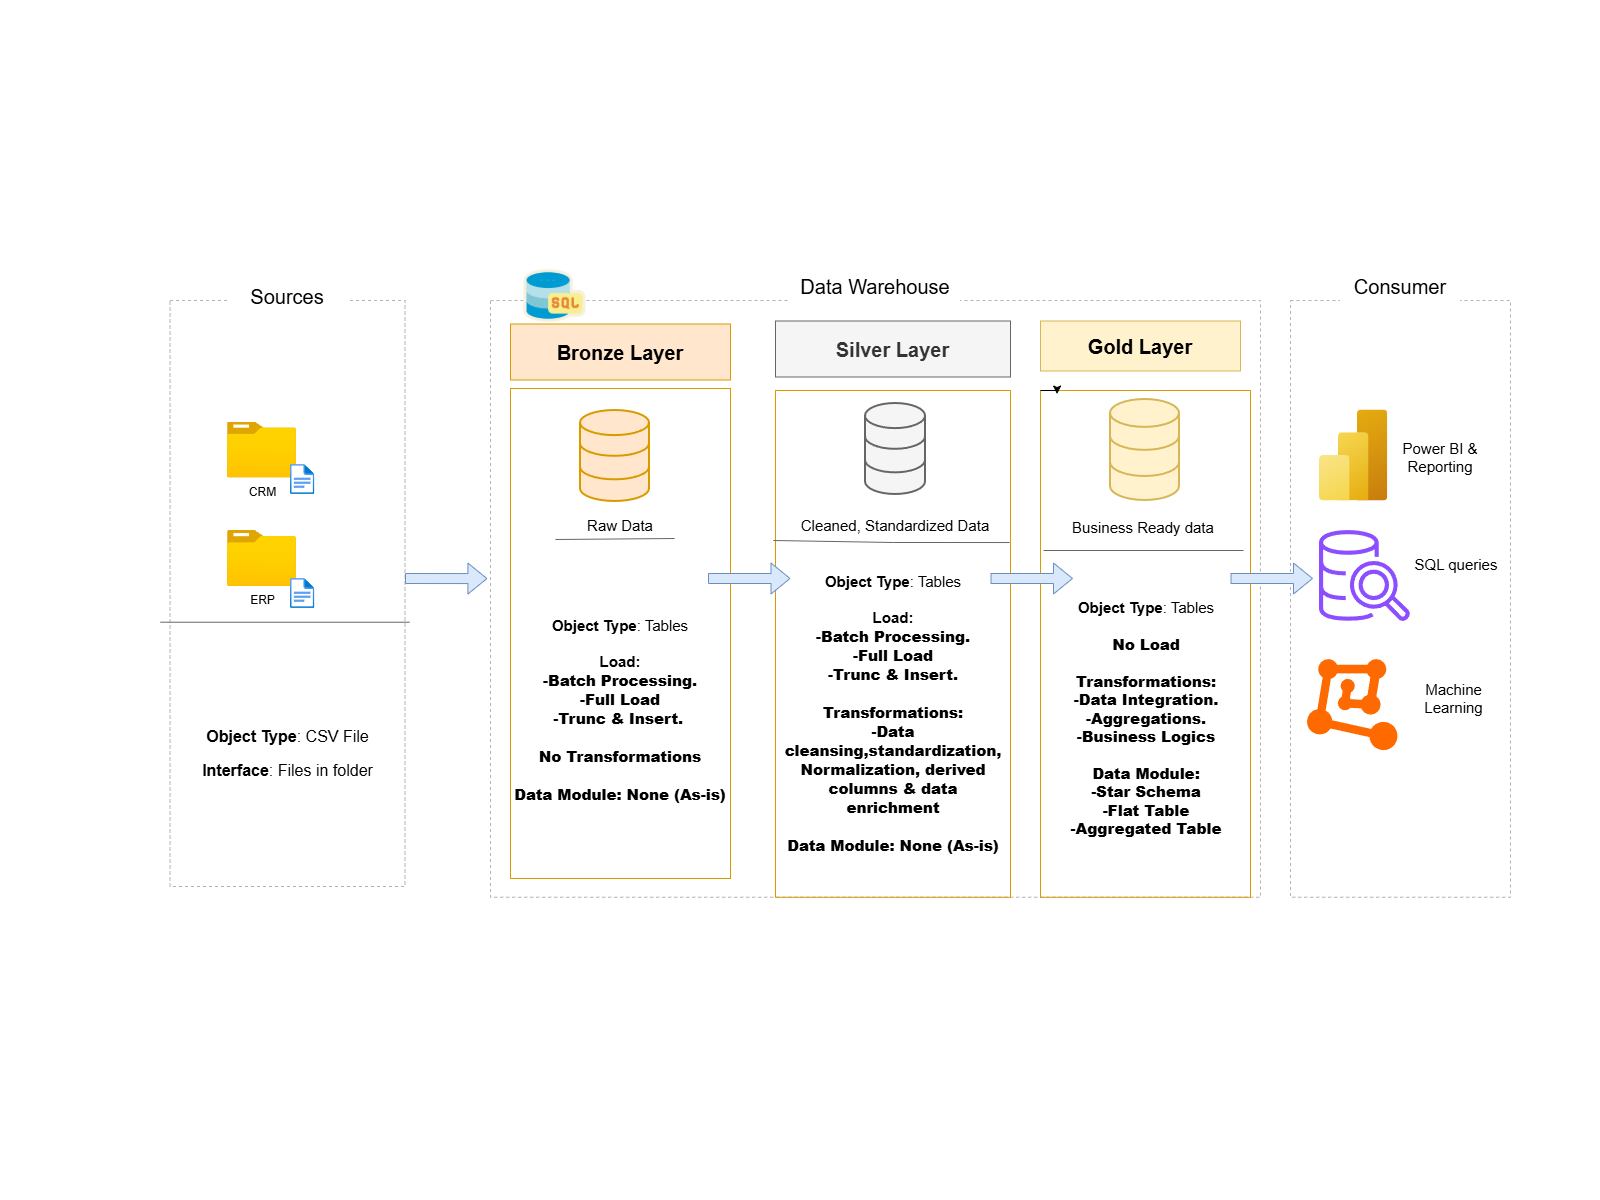

The diagram above was exported from draw.io. Its source (the exported page's mxGraphModel, read from the mxfile embedded in the PNG):
<mxGraphModel dx="1814" dy="1283" grid="1" gridSize="10" guides="1" tooltips="1" connect="1" arrows="1" fold="1" page="0" pageScale="1" pageWidth="850" pageHeight="1100" math="0" shadow="0">
  <root>
    <mxCell id="0" />
    <mxCell id="1" parent="0" />
    <mxCell id="lnRf1rV9y166SyrfKxYN-1" parent="1" style="rounded=0;whiteSpace=wrap;html=1;fillColor=none;dashed=1;strokeColor=#B3B3B3;" value="" vertex="1">
      <mxGeometry height="586" width="235" x="-230.5" y="-100" as="geometry" />
    </mxCell>
    <mxCell id="lnRf1rV9y166SyrfKxYN-2" parent="1" style="rounded=0;whiteSpace=wrap;html=1;strokeColor=none;" value="&lt;font style=&quot;font-size: 20px;&quot;&gt;Sources&lt;/font&gt;" vertex="1">
      <mxGeometry height="30" width="120" x="-173" y="-119.5" as="geometry" />
    </mxCell>
    <mxCell id="lnRf1rV9y166SyrfKxYN-3" parent="1" style="rounded=0;whiteSpace=wrap;html=1;fillColor=none;dashed=1;strokeColor=#B3B3B3;" value="" vertex="1">
      <mxGeometry height="596.75" width="770" x="90" y="-100" as="geometry" />
    </mxCell>
    <mxCell id="lnRf1rV9y166SyrfKxYN-4" parent="1" style="rounded=0;whiteSpace=wrap;html=1;strokeColor=none;" value="&lt;font style=&quot;font-size: 20px;&quot;&gt;Data Warehouse&lt;/font&gt;" vertex="1">
      <mxGeometry height="50" width="170" x="390" y="-139" as="geometry" />
    </mxCell>
    <mxCell id="lnRf1rV9y166SyrfKxYN-5" parent="1" style="rounded=0;whiteSpace=wrap;html=1;fillColor=none;dashed=1;strokeColor=#B3B3B3;" value="" vertex="1">
      <mxGeometry height="596.75" width="220" x="890" y="-100" as="geometry" />
    </mxCell>
    <mxCell id="lnRf1rV9y166SyrfKxYN-6" parent="1" style="rounded=0;whiteSpace=wrap;html=1;strokeColor=none;" value="&lt;font style=&quot;font-size: 20px;&quot;&gt;Consumer&lt;/font&gt;" vertex="1">
      <mxGeometry height="30" width="120" x="940" y="-129" as="geometry" />
    </mxCell>
    <mxCell id="lnRf1rV9y166SyrfKxYN-7" parent="1" style="rounded=0;whiteSpace=wrap;html=1;fillColor=#ffe6cc;strokeColor=#d79b00;" value="&lt;font style=&quot;font-size: 20px;&quot;&gt;&lt;b&gt;Bronze Layer&lt;/b&gt;&lt;/font&gt;" vertex="1">
      <mxGeometry height="56" width="220" x="110" y="-76.5" as="geometry" />
    </mxCell>
    <mxCell id="lnRf1rV9y166SyrfKxYN-8" parent="1" style="rounded=0;whiteSpace=wrap;html=1;fillColor=none;strokeColor=#d79b00;" value="" vertex="1">
      <mxGeometry height="490" width="220" x="110" y="-12" as="geometry" />
    </mxCell>
    <mxCell id="lnRf1rV9y166SyrfKxYN-9" parent="1" style="rounded=0;whiteSpace=wrap;html=1;fillColor=#f5f5f5;strokeColor=#666666;fontColor=#333333;" value="&lt;font style=&quot;font-size: 20px;&quot;&gt;&lt;b&gt;Silver Layer&lt;/b&gt;&lt;/font&gt;" vertex="1">
      <mxGeometry height="56" width="235" x="375" y="-79.5" as="geometry" />
    </mxCell>
    <mxCell id="lnRf1rV9y166SyrfKxYN-10" parent="1" style="rounded=0;whiteSpace=wrap;html=1;fillColor=none;strokeColor=#d79b00;" value="" vertex="1">
      <mxGeometry height="506.75" width="235" x="375" y="-10" as="geometry" />
    </mxCell>
    <mxCell id="lnRf1rV9y166SyrfKxYN-11" parent="1" style="rounded=0;whiteSpace=wrap;html=1;fillColor=#fff2cc;strokeColor=#d6b656;" value="&lt;font style=&quot;font-size: 20px;&quot;&gt;&lt;b&gt;Gold Layer&lt;/b&gt;&lt;/font&gt;" vertex="1">
      <mxGeometry height="50" width="200" x="640" y="-79.5" as="geometry" />
    </mxCell>
    <mxCell id="lnRf1rV9y166SyrfKxYN-12" parent="1" style="rounded=0;whiteSpace=wrap;html=1;fillColor=none;strokeColor=#d79b00;" value="&lt;span style=&quot;color: rgba(0, 0, 0, 0); font-family: monospace; font-size: 0px; text-align: start; white-space: nowrap;&quot;&gt;%3CmxGraphModel%3E%3Croot%3E%3CmxCell%20id%3D%220%22%2F%3E%3CmxCell%20id%3D%221%22%20parent%3D%220%22%2F%3E%3CmxCell%20id%3D%222%22%20parent%3D%221%22%20style%3D%22html%3D1%3BverticalLabelPosition%3Dbottom%3Balign%3Dcenter%3BlabelBackgroundColor%3D%23ffffff%3BverticalAlign%3Dtop%3BstrokeWidth%3D2%3BstrokeColor%3D%23d79b00%3Bshadow%3D0%3Bdashed%3D0%3Bshape%3Dmxgraph.ios7.icons.data%3BfillColor%3D%23ffe6cc%3B%22%20value%3D%22%22%20vertex%3D%221%22%3E%3CmxGeometry%20height%3D%2280%22%20width%3D%2252%22%20x%3D%22280%22%20y%3D%22210%22%20as%3D%22geometry%22%2F%3E%3C%2FmxCell%3E%3C%2Froot%3E%3C%2FmxGraphModel%3E&lt;/span&gt;" vertex="1">
      <mxGeometry height="506.75" width="210" x="640" y="-10" as="geometry" />
    </mxCell>
    <mxCell id="lnRf1rV9y166SyrfKxYN-14" parent="1" style="image;aspect=fixed;html=1;points=[];align=center;fontSize=12;image=img/lib/azure2/general/Folder_Blank.svg;" value="CRM" vertex="1">
      <mxGeometry height="56.00000000000001" width="69" x="-173" y="21.5" as="geometry" />
    </mxCell>
    <mxCell id="lnRf1rV9y166SyrfKxYN-15" parent="1" style="image;aspect=fixed;html=1;points=[];align=center;fontSize=12;image=img/lib/azure2/general/File.svg;" value="" vertex="1">
      <mxGeometry height="30" width="24.35" x="-110" y="64" as="geometry" />
    </mxCell>
    <mxCell id="lnRf1rV9y166SyrfKxYN-20" parent="1" style="image;aspect=fixed;html=1;points=[];align=center;fontSize=12;image=img/lib/azure2/general/Folder_Blank.svg;" value="ERP" vertex="1">
      <mxGeometry height="56.00000000000001" width="69" x="-173" y="130" as="geometry" />
    </mxCell>
    <mxCell id="lnRf1rV9y166SyrfKxYN-21" parent="1" style="image;aspect=fixed;html=1;points=[];align=center;fontSize=12;image=img/lib/azure2/general/File.svg;" value="" vertex="1">
      <mxGeometry height="30" width="24.35" x="-110" y="178" as="geometry" />
    </mxCell>
    <mxCell id="lnRf1rV9y166SyrfKxYN-31" edge="1" parent="1" style="endArrow=none;html=1;rounded=0;fillColor=#f5f5f5;strokeColor=#666666;entryX=1.019;entryY=0.549;entryDx=0;entryDy=0;entryPerimeter=0;" target="lnRf1rV9y166SyrfKxYN-1" value="">
      <mxGeometry height="50" relative="1" width="50" as="geometry">
        <mxPoint x="-240" y="221.71" as="sourcePoint" />
        <mxPoint x="-85.65" y="222.5" as="targetPoint" />
      </mxGeometry>
    </mxCell>
    <mxCell id="lnRf1rV9y166SyrfKxYN-32" parent="1" style="text;html=1;whiteSpace=wrap;strokeColor=none;fillColor=none;align=center;verticalAlign=middle;rounded=0;" value="&lt;font style=&quot;font-size: 16px;&quot;&gt;&lt;b&gt;Object Type&lt;/b&gt;: CSV File&lt;br&gt;&lt;/font&gt;&lt;br&gt;&lt;font style=&quot;font-size: 16px;&quot;&gt;&lt;b&gt;Interface&lt;/b&gt;: Files in folder&lt;/font&gt;" vertex="1">
      <mxGeometry height="266" width="235" x="-230.5" y="220" as="geometry" />
    </mxCell>
    <mxCell id="lnRf1rV9y166SyrfKxYN-33" parent="1" style="html=1;verticalLabelPosition=bottom;align=center;labelBackgroundColor=#ffffff;verticalAlign=top;strokeWidth=2;strokeColor=#d79b00;shadow=0;dashed=0;shape=mxgraph.ios7.icons.data;fillColor=#ffe6cc;" value="" vertex="1">
      <mxGeometry height="91" width="69" x="180" y="10" as="geometry" />
    </mxCell>
    <mxCell id="lnRf1rV9y166SyrfKxYN-34" parent="1" style="html=1;verticalLabelPosition=bottom;align=center;labelBackgroundColor=#ffffff;verticalAlign=top;strokeWidth=2;strokeColor=#666666;shadow=0;dashed=0;shape=mxgraph.ios7.icons.data;fillColor=#f5f5f5;fontColor=#333333;" value="" vertex="1">
      <mxGeometry height="91" width="60" x="465" y="3" as="geometry" />
    </mxCell>
    <mxCell id="lnRf1rV9y166SyrfKxYN-35" parent="1" style="html=1;verticalLabelPosition=bottom;align=center;labelBackgroundColor=#ffffff;verticalAlign=top;strokeWidth=2;strokeColor=#d6b656;shadow=0;dashed=0;shape=mxgraph.ios7.icons.data;fillColor=#fff2cc;" value="" vertex="1">
      <mxGeometry height="101" width="69" x="710" y="-1" as="geometry" />
    </mxCell>
    <mxCell id="lnRf1rV9y166SyrfKxYN-42" parent="1" style="text;html=1;whiteSpace=wrap;strokeColor=none;fillColor=none;align=center;verticalAlign=middle;rounded=0;" value="&lt;font style=&quot;font-size: 15px;&quot;&gt;Raw Data&lt;/font&gt;" vertex="1">
      <mxGeometry height="30" width="100" x="170" y="110" as="geometry" />
    </mxCell>
    <mxCell id="lnRf1rV9y166SyrfKxYN-43" parent="1" style="text;html=1;whiteSpace=wrap;strokeColor=none;fillColor=none;align=center;verticalAlign=middle;rounded=0;" value="&lt;font style=&quot;font-size: 15px;&quot;&gt;Cleaned, Standardized Data&lt;/font&gt;" vertex="1">
      <mxGeometry height="50" width="200" x="395" y="100" as="geometry" />
    </mxCell>
    <mxCell id="lnRf1rV9y166SyrfKxYN-47" edge="1" parent="1" style="endArrow=none;html=1;rounded=0;fillColor=#f5f5f5;strokeColor=#666666;" value="">
      <mxGeometry height="50" relative="1" width="50" as="geometry">
        <Array as="points" />
        <mxPoint x="154.95" y="139" as="sourcePoint" />
        <mxPoint x="274.05" y="138" as="targetPoint" />
      </mxGeometry>
    </mxCell>
    <mxCell id="lnRf1rV9y166SyrfKxYN-48" edge="1" parent="1" source="lnRf1rV9y166SyrfKxYN-10" style="endArrow=none;html=1;rounded=0;fillColor=#f5f5f5;strokeColor=#666666;entryX=0.996;entryY=0.3;entryDx=0;entryDy=0;entryPerimeter=0;exitX=-0.009;exitY=0.296;exitDx=0;exitDy=0;exitPerimeter=0;" target="lnRf1rV9y166SyrfKxYN-10" value="">
      <mxGeometry height="50" relative="1" width="50" as="geometry">
        <Array as="points">
          <mxPoint x="492.95" y="142" />
        </Array>
        <mxPoint x="432.95" y="143" as="sourcePoint" />
        <mxPoint x="552.0500000000001" y="142" as="targetPoint" />
      </mxGeometry>
    </mxCell>
    <mxCell id="lnRf1rV9y166SyrfKxYN-49" edge="1" parent="1" source="lnRf1rV9y166SyrfKxYN-53" style="endArrow=none;html=1;rounded=0;fillColor=#f5f5f5;strokeColor=#666666;exitX=0;exitY=1;exitDx=0;exitDy=0;entryX=1;entryY=1;entryDx=0;entryDy=0;" target="lnRf1rV9y166SyrfKxYN-53" value="">
      <mxGeometry height="50" relative="1" width="50" as="geometry">
        <mxPoint x="492.2800000000002" y="219.37400000000002" as="sourcePoint" />
        <mxPoint x="576.1" y="260" as="targetPoint" />
      </mxGeometry>
    </mxCell>
    <mxCell id="lnRf1rV9y166SyrfKxYN-50" parent="1" style="text;html=1;whiteSpace=wrap;strokeColor=none;fillColor=none;align=center;verticalAlign=middle;rounded=0;" value="&lt;font style=&quot;font-size: 15px;&quot;&gt;&lt;b style=&quot;&quot;&gt;Object Type&lt;/b&gt;: Tables&lt;br&gt;&lt;br&gt;&lt;/font&gt;&lt;div style=&quot;&quot;&gt;&lt;b style=&quot;background-color: transparent; color: light-dark(rgb(0, 0, 0), rgb(255, 255, 255));&quot;&gt;&lt;font style=&quot;font-size: 15px;&quot;&gt;Load:&lt;br&gt;&lt;div style=&quot;&quot;&gt;&lt;b style=&quot;background-color: transparent; color: light-dark(rgb(0, 0, 0), rgb(255, 255, 255));&quot;&gt;&lt;font style=&quot;&quot;&gt;-&lt;/font&gt;&lt;font style=&quot;&quot;&gt;&lt;font style=&quot;&quot;&gt;Batch Processing.&lt;br&gt;&lt;/font&gt;-Full Load&lt;/font&gt;&lt;/b&gt;&lt;/div&gt;&lt;div style=&quot;&quot;&gt;&lt;b style=&quot;background-color: transparent; color: light-dark(rgb(0, 0, 0), rgb(255, 255, 255));&quot;&gt;&lt;font style=&quot;&quot;&gt;-Trunc &amp;amp; Insert.&lt;/font&gt;&lt;span style=&quot;white-space: pre;&quot;&gt;&#09;&lt;/span&gt;&lt;br&gt;&lt;br&gt;&lt;font style=&quot;&quot;&gt;No Transformations&lt;br&gt;&lt;br&gt;Data Module: None (As-is)&lt;/font&gt;&lt;/b&gt;&lt;/div&gt;&lt;/font&gt;&lt;/b&gt;&lt;/div&gt;" vertex="1">
      <mxGeometry height="344.25" width="220" x="110" y="138" as="geometry" />
    </mxCell>
    <mxCell id="lnRf1rV9y166SyrfKxYN-51" parent="1" style="text;html=1;whiteSpace=wrap;strokeColor=none;fillColor=none;align=center;verticalAlign=middle;rounded=0;" value="&lt;font style=&quot;font-size: 15px;&quot;&gt;&lt;b&gt;Object Type&lt;/b&gt;: Tables&lt;br&gt;&lt;br&gt;&lt;/font&gt;&lt;div style=&quot;&quot;&gt;&lt;b style=&quot;background-color: transparent; color: light-dark(rgb(0, 0, 0), rgb(255, 255, 255));&quot;&gt;&lt;font style=&quot;font-size: 15px;&quot;&gt;Load:&lt;br&gt;&lt;div style=&quot;&quot;&gt;&lt;b style=&quot;background-color: transparent; color: light-dark(rgb(0, 0, 0), rgb(255, 255, 255));&quot;&gt;&lt;font style=&quot;&quot;&gt;-&lt;/font&gt;&lt;font style=&quot;&quot;&gt;&lt;font style=&quot;&quot;&gt;Batch Processing.&lt;br&gt;&lt;/font&gt;-Full Load&lt;br&gt;&lt;/font&gt;&lt;/b&gt;&lt;b style=&quot;color: light-dark(rgb(0, 0, 0), rgb(255, 255, 255)); background-color: transparent;&quot;&gt;&lt;font style=&quot;&quot;&gt;-Trunc &amp;amp; Insert.&lt;/font&gt;&lt;/b&gt;&lt;b style=&quot;background-color: transparent; color: light-dark(rgb(0, 0, 0), rgb(255, 255, 255));&quot;&gt;&lt;br&gt;&lt;font style=&quot;&quot;&gt;&lt;br&gt;Transformations:&lt;br&gt;-Data cleansing,standardization,&lt;br&gt;Normalization, derived columns &amp;amp; data enrichment&lt;br&gt;&lt;br&gt;Data Module: None (As-is)&lt;/font&gt;&lt;/b&gt;&lt;/div&gt;&lt;/font&gt;&lt;/b&gt;&lt;/div&gt;" vertex="1">
      <mxGeometry height="366.75" width="220" x="382.5" y="130" as="geometry" />
    </mxCell>
    <mxCell id="lnRf1rV9y166SyrfKxYN-53" parent="1" style="text;html=1;whiteSpace=wrap;strokeColor=none;fillColor=none;align=center;verticalAlign=middle;rounded=0;" value="&lt;font style=&quot;font-size: 15px;&quot;&gt;Business Ready data&lt;/font&gt;&lt;div&gt;&lt;br&gt;&lt;/div&gt;" vertex="1">
      <mxGeometry height="30" width="200" x="643" y="120" as="geometry" />
    </mxCell>
    <mxCell id="lnRf1rV9y166SyrfKxYN-54" parent="1" style="text;html=1;whiteSpace=wrap;strokeColor=none;fillColor=none;align=center;verticalAlign=middle;rounded=0;" value="&lt;font style=&quot;font-size: 15px;&quot;&gt;&lt;b&gt;Object Type&lt;/b&gt;: Tables&lt;br&gt;&lt;br&gt;&lt;/font&gt;&lt;div style=&quot;&quot;&gt;&lt;b style=&quot;background-color: transparent; color: light-dark(rgb(0, 0, 0), rgb(255, 255, 255));&quot;&gt;&lt;div style=&quot;&quot;&gt;&lt;b style=&quot;background-color: transparent; color: light-dark(rgb(0, 0, 0), rgb(255, 255, 255));&quot;&gt;&lt;font style=&quot;font-size: 15px;&quot;&gt;No Load&lt;br&gt;&lt;font style=&quot;&quot;&gt;&lt;br&gt;Transformations:&lt;br&gt;-Data Integration.&lt;/font&gt;&lt;/font&gt;&lt;/b&gt;&lt;/div&gt;&lt;div style=&quot;&quot;&gt;&lt;b style=&quot;background-color: transparent; color: light-dark(rgb(0, 0, 0), rgb(255, 255, 255));&quot;&gt;&lt;font style=&quot;font-size: 15px;&quot;&gt;-Aggregations.&lt;/font&gt;&lt;/b&gt;&lt;/div&gt;&lt;div style=&quot;&quot;&gt;&lt;b style=&quot;background-color: transparent; color: light-dark(rgb(0, 0, 0), rgb(255, 255, 255));&quot;&gt;&lt;font style=&quot;font-size: 15px;&quot;&gt;-Business Logics&lt;br&gt;&lt;br&gt;Data Module:&lt;br&gt;-Star Schema&lt;/font&gt;&lt;/b&gt;&lt;/div&gt;&lt;div style=&quot;&quot;&gt;&lt;b style=&quot;background-color: transparent; color: light-dark(rgb(0, 0, 0), rgb(255, 255, 255));&quot;&gt;&lt;font style=&quot;font-size: 15px;&quot;&gt;-Flat Table&lt;/font&gt;&lt;/b&gt;&lt;/div&gt;&lt;div style=&quot;&quot;&gt;&lt;b style=&quot;background-color: transparent; color: light-dark(rgb(0, 0, 0), rgb(255, 255, 255));&quot;&gt;&lt;font style=&quot;&quot;&gt;&lt;font style=&quot;font-size: 15px;&quot;&gt;-Aggregated Table&lt;br&gt;&lt;/font&gt;&lt;br&gt;&lt;/font&gt;&lt;/b&gt;&lt;/div&gt;&lt;/b&gt;&lt;/div&gt;" vertex="1">
      <mxGeometry height="344.25" width="210" x="641" y="152.92000000000002" as="geometry" />
    </mxCell>
    <mxCell id="lnRf1rV9y166SyrfKxYN-56" parent="1" style="image;aspect=fixed;html=1;points=[];align=center;fontSize=12;image=img/lib/azure2/analytics/Power_BI_Embedded.svg;" value="" vertex="1">
      <mxGeometry height="91" width="68.25" x="919" y="9.5" as="geometry" />
    </mxCell>
    <mxCell id="lnRf1rV9y166SyrfKxYN-57" parent="1" style="text;html=1;whiteSpace=wrap;strokeColor=none;fillColor=none;align=center;verticalAlign=middle;rounded=0;" value="&lt;font style=&quot;font-size: 15px;&quot;&gt;Power BI &amp;amp; Reporting&lt;/font&gt;" vertex="1">
      <mxGeometry height="56" width="140" x="970" y="28.5" as="geometry" />
    </mxCell>
    <mxCell id="lnRf1rV9y166SyrfKxYN-58" parent="1" style="sketch=0;outlineConnect=0;fontColor=#232F3E;gradientColor=none;fillColor=#8C4FFF;strokeColor=none;dashed=0;verticalLabelPosition=bottom;verticalAlign=top;align=center;html=1;fontSize=12;fontStyle=0;aspect=fixed;pointerEvents=1;shape=mxgraph.aws4.redshift_query_editor_v20_light;" value="" vertex="1">
      <mxGeometry height="91" width="91" x="919" y="130" as="geometry" />
    </mxCell>
    <mxCell id="lnRf1rV9y166SyrfKxYN-59" parent="1" style="text;html=1;whiteSpace=wrap;strokeColor=none;fillColor=none;align=center;verticalAlign=middle;rounded=0;" value="&lt;font style=&quot;font-size: 15px;&quot;&gt;SQL queries&lt;/font&gt;" vertex="1">
      <mxGeometry height="56" width="100" x="1005.5" y="136" as="geometry" />
    </mxCell>
    <mxCell id="lnRf1rV9y166SyrfKxYN-60" parent="1" style="points=[];aspect=fixed;html=1;align=center;shadow=0;dashed=0;fillColor=#FF6A00;strokeColor=none;shape=mxgraph.alibaba_cloud.machine_learning;" value="" vertex="1">
      <mxGeometry height="91" width="90.46" x="907" y="259.1" as="geometry" />
    </mxCell>
    <mxCell id="lnRf1rV9y166SyrfKxYN-61" parent="1" style="text;html=1;whiteSpace=wrap;strokeColor=none;fillColor=none;align=center;verticalAlign=middle;rounded=0;" value="&lt;font style=&quot;font-size: 15px;&quot;&gt;Machine Learning&lt;/font&gt;" vertex="1">
      <mxGeometry height="56" width="112.54" x="997.46" y="270" as="geometry" />
    </mxCell>
    <mxCell id="lnRf1rV9y166SyrfKxYN-62" parent="1" style="shape=image;verticalLabelPosition=bottom;labelBackgroundColor=default;verticalAlign=top;aspect=fixed;imageAspect=0;image=data:image/png,(base64 omitted: 41920 chars);" value="" vertex="1">
      <mxGeometry height="69" width="69" x="120" y="-139" as="geometry" />
    </mxCell>
    <mxCell id="g2gJQFPOoH9ZztbsQRve-2" edge="1" parent="1" source="lnRf1rV9y166SyrfKxYN-12" style="edgeStyle=orthogonalEdgeStyle;rounded=0;orthogonalLoop=1;jettySize=auto;html=1;innerLoopWaypoints=1;exitX=0;exitY=0;exitDx=0;exitDy=0;entryX=0.079;entryY=0.007;entryDx=0;entryDy=0;entryPerimeter=0;" target="lnRf1rV9y166SyrfKxYN-12">
      <mxGeometry relative="1" as="geometry" />
    </mxCell>
    <mxCell id="g2gJQFPOoH9ZztbsQRve-3" edge="1" parent="1" style="shape=flexArrow;endArrow=classic;html=1;rounded=0;entryX=-0.004;entryY=0.466;entryDx=0;entryDy=0;entryPerimeter=0;fillColor=#dae8fc;strokeColor=#6c8ebf;" target="lnRf1rV9y166SyrfKxYN-3" value="">
      <mxGeometry height="50" relative="1" width="50" as="geometry">
        <mxPoint x="4.5" y="178" as="sourcePoint" />
        <mxPoint x="54.5" y="128" as="targetPoint" />
      </mxGeometry>
    </mxCell>
    <mxCell id="g2gJQFPOoH9ZztbsQRve-4" edge="1" parent="1" style="shape=flexArrow;endArrow=classic;html=1;rounded=0;entryX=-0.004;entryY=0.466;entryDx=0;entryDy=0;entryPerimeter=0;fillColor=#dae8fc;strokeColor=#6c8ebf;" value="">
      <mxGeometry height="50" relative="1" width="50" as="geometry">
        <mxPoint x="307.5" y="178" as="sourcePoint" />
        <mxPoint x="390" y="178" as="targetPoint" />
      </mxGeometry>
    </mxCell>
    <mxCell id="g2gJQFPOoH9ZztbsQRve-5" edge="1" parent="1" style="shape=flexArrow;endArrow=classic;html=1;rounded=0;entryX=-0.004;entryY=0.466;entryDx=0;entryDy=0;entryPerimeter=0;fillColor=#dae8fc;strokeColor=#6c8ebf;" value="">
      <mxGeometry height="50" relative="1" width="50" as="geometry">
        <mxPoint x="590" y="178" as="sourcePoint" />
        <mxPoint x="672.5" y="178" as="targetPoint" />
      </mxGeometry>
    </mxCell>
    <mxCell id="g2gJQFPOoH9ZztbsQRve-6" edge="1" parent="1" style="shape=flexArrow;endArrow=classic;html=1;rounded=0;entryX=-0.004;entryY=0.466;entryDx=0;entryDy=0;entryPerimeter=0;fillColor=#dae8fc;strokeColor=#6c8ebf;" value="">
      <mxGeometry height="50" relative="1" width="50" as="geometry">
        <mxPoint x="830" y="178" as="sourcePoint" />
        <mxPoint x="912.5" y="178" as="targetPoint" />
      </mxGeometry>
    </mxCell>
  </root>
</mxGraphModel>